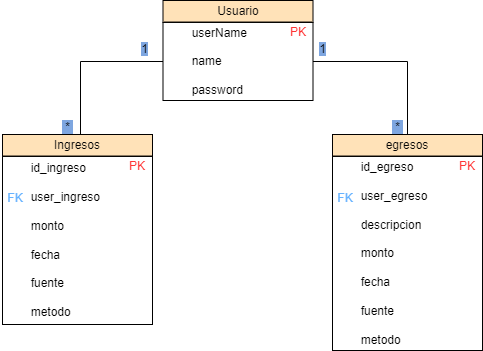

The diagram above was exported from draw.io. Its source (the exported page's mxGraphModel, read from the mxfile embedded in the PNG):
<mxGraphModel dx="1393" dy="763" grid="1" gridSize="10" guides="1" tooltips="1" connect="1" arrows="1" fold="1" page="1" pageScale="1" pageWidth="827" pageHeight="1169" math="0" shadow="0">
  <root>
    <mxCell id="0" />
    <mxCell id="1" parent="0" />
    <mxCell id="JUO45Sb2hvGIYq0aweeU-14" style="edgeStyle=orthogonalEdgeStyle;rounded=0;orthogonalLoop=1;jettySize=auto;html=1;endArrow=none;endFill=0;" edge="1" parent="1" source="EMdAjmYfnoGqmESpnhpE-141" target="JUO45Sb2hvGIYq0aweeU-10">
      <mxGeometry relative="1" as="geometry" />
    </mxCell>
    <mxCell id="EMdAjmYfnoGqmESpnhpE-141" value="&lt;div&gt;&lt;span style=&quot;white-space: pre;&quot;&gt;&#09;&lt;/span&gt;userName&lt;br&gt;&lt;/div&gt;&lt;div&gt;&lt;span style=&quot;white-space: pre;&quot;&gt;&#09;&lt;/span&gt;&lt;br&gt;&lt;/div&gt;&lt;div&gt;&lt;span style=&quot;white-space: pre;&quot;&gt;&#09;&lt;/span&gt;name&lt;br&gt;&lt;/div&gt;&lt;div&gt;&lt;br&gt;&lt;/div&gt;&lt;div&gt;&lt;span style=&quot;white-space: pre;&quot;&gt;&#09;&lt;/span&gt;password&lt;/div&gt;" style="rounded=0;whiteSpace=wrap;html=1;align=left;" parent="1" vertex="1">
      <mxGeometry x="262.5" y="92" width="150" height="78" as="geometry" />
    </mxCell>
    <mxCell id="EMdAjmYfnoGqmESpnhpE-142" value="Usuario" style="rounded=0;whiteSpace=wrap;html=1;fillColor=#FFE2B8;fontColor=#080808;strokeColor=#030100;" parent="1" vertex="1">
      <mxGeometry x="262.5" y="70" width="150" height="21.54" as="geometry" />
    </mxCell>
    <mxCell id="EMdAjmYfnoGqmESpnhpE-144" value="&lt;font&gt;PK&lt;/font&gt;" style="text;html=1;align=center;verticalAlign=middle;whiteSpace=wrap;rounded=0;fontColor=#FF3333;" parent="1" vertex="1">
      <mxGeometry x="382.5" y="91.99999999999994" width="30" height="20" as="geometry" />
    </mxCell>
    <mxCell id="JUO45Sb2hvGIYq0aweeU-1" value="&lt;div&gt;&lt;span style=&quot;white-space: pre;&quot;&gt;&#09;&lt;/span&gt;id_ingreso&lt;br&gt;&lt;/div&gt;&lt;div&gt;&lt;span style=&quot;white-space: pre;&quot;&gt;&#09;&lt;/span&gt;&lt;br&gt;&lt;/div&gt;&lt;div&gt;&lt;span style=&quot;white-space: pre;&quot;&gt;&#09;&lt;/span&gt;user_ingreso&lt;br&gt;&lt;/div&gt;&lt;div&gt;&lt;br&gt;&lt;/div&gt;&lt;div&gt;&lt;span style=&quot;white-space: pre;&quot;&gt;&#09;&lt;/span&gt;monto&lt;/div&gt;&lt;div&gt;&lt;br&gt;&lt;/div&gt;&lt;div&gt;&lt;span style=&quot;white-space: pre;&quot;&gt;&#09;&lt;/span&gt;fecha&lt;br&gt;&lt;/div&gt;&lt;div&gt;&lt;br&gt;&lt;/div&gt;&lt;div&gt;&lt;span style=&quot;white-space: pre;&quot;&gt;&#09;&lt;/span&gt;fuente&lt;br&gt;&lt;/div&gt;&lt;div&gt;&lt;br&gt;&lt;/div&gt;&lt;div&gt;&lt;span style=&quot;white-space: pre;&quot;&gt;&#09;&lt;/span&gt;metodo&lt;br&gt;&lt;/div&gt;" style="rounded=0;whiteSpace=wrap;html=1;align=left;" vertex="1" parent="1">
      <mxGeometry x="102" y="226" width="150" height="168" as="geometry" />
    </mxCell>
    <mxCell id="JUO45Sb2hvGIYq0aweeU-5" style="edgeStyle=orthogonalEdgeStyle;rounded=0;orthogonalLoop=1;jettySize=auto;html=1;entryX=0;entryY=0.5;entryDx=0;entryDy=0;endArrow=none;endFill=0;" edge="1" parent="1" source="JUO45Sb2hvGIYq0aweeU-2" target="EMdAjmYfnoGqmESpnhpE-141">
      <mxGeometry relative="1" as="geometry">
        <Array as="points">
          <mxPoint x="180" y="131" />
        </Array>
      </mxGeometry>
    </mxCell>
    <mxCell id="JUO45Sb2hvGIYq0aweeU-2" value="Ingresos" style="rounded=0;whiteSpace=wrap;html=1;fillColor=#FFE2B8;fontColor=#080808;strokeColor=#030100;" vertex="1" parent="1">
      <mxGeometry x="102" y="204" width="150" height="21.54" as="geometry" />
    </mxCell>
    <mxCell id="JUO45Sb2hvGIYq0aweeU-3" value="&lt;font&gt;PK&lt;/font&gt;" style="text;html=1;align=center;verticalAlign=middle;whiteSpace=wrap;rounded=0;fontColor=#FF3333;" vertex="1" parent="1">
      <mxGeometry x="222" y="225.99999999999994" width="30" height="20" as="geometry" />
    </mxCell>
    <mxCell id="JUO45Sb2hvGIYq0aweeU-4" value="&lt;font color=&quot;#66b2ff&quot;&gt;FK&lt;/font&gt;" style="text;html=1;align=center;verticalAlign=middle;whiteSpace=wrap;rounded=0;" vertex="1" parent="1">
      <mxGeometry x="100" y="259.00000000000006" width="30" height="18.46" as="geometry" />
    </mxCell>
    <mxCell id="JUO45Sb2hvGIYq0aweeU-6" value="&lt;font color=&quot;#030100&quot; style=&quot;background-color: rgb(126, 166, 224);&quot;&gt;&amp;nbsp;*&amp;nbsp;&lt;/font&gt;" style="text;html=1;align=center;verticalAlign=middle;whiteSpace=wrap;rounded=0;" vertex="1" parent="1">
      <mxGeometry x="160" y="190" width="15" height="14" as="geometry" />
    </mxCell>
    <mxCell id="JUO45Sb2hvGIYq0aweeU-7" value="&lt;font color=&quot;#030100&quot; style=&quot;background-color: rgb(126, 166, 224);&quot;&gt;1&lt;/font&gt;" style="text;html=1;align=center;verticalAlign=middle;whiteSpace=wrap;rounded=0;" vertex="1" parent="1">
      <mxGeometry x="237" y="112" width="15" height="14" as="geometry" />
    </mxCell>
    <mxCell id="JUO45Sb2hvGIYq0aweeU-9" value="&lt;div&gt;&lt;span style=&quot;white-space: pre;&quot;&gt;&#09;&lt;/span&gt;id_egreso&lt;br&gt;&lt;/div&gt;&lt;div&gt;&lt;span style=&quot;white-space: pre;&quot;&gt;&#09;&lt;/span&gt;&lt;br&gt;&lt;/div&gt;&lt;div&gt;&lt;span style=&quot;white-space: pre;&quot;&gt;&#09;&lt;/span&gt;user_egreso&lt;br&gt;&lt;/div&gt;&lt;div&gt;&lt;br&gt;&lt;/div&gt;&lt;div&gt;&lt;span style=&quot;white-space: pre;&quot;&gt;&#09;&lt;/span&gt;descripcion&lt;br&gt;&lt;/div&gt;&lt;div&gt;&lt;br&gt;&lt;/div&gt;&lt;div&gt;&lt;span style=&quot;white-space: pre;&quot;&gt;&#09;&lt;/span&gt;monto&lt;/div&gt;&lt;div&gt;&lt;br&gt;&lt;/div&gt;&lt;div&gt;&lt;span style=&quot;white-space: pre;&quot;&gt;&#09;&lt;/span&gt;fecha&lt;br&gt;&lt;/div&gt;&lt;div&gt;&lt;br&gt;&lt;/div&gt;&lt;div&gt;&lt;span style=&quot;white-space: pre;&quot;&gt;&#09;&lt;/span&gt;fuente&lt;br&gt;&lt;/div&gt;&lt;div&gt;&lt;br&gt;&lt;/div&gt;&lt;div&gt;&lt;span style=&quot;white-space: pre;&quot;&gt;&#09;&lt;/span&gt;metodo&lt;br&gt;&lt;/div&gt;" style="rounded=0;whiteSpace=wrap;html=1;align=left;" vertex="1" parent="1">
      <mxGeometry x="432" y="226" width="150" height="194" as="geometry" />
    </mxCell>
    <mxCell id="JUO45Sb2hvGIYq0aweeU-10" value="egresos" style="rounded=0;whiteSpace=wrap;html=1;fillColor=#FFE2B8;fontColor=#080808;strokeColor=#030100;" vertex="1" parent="1">
      <mxGeometry x="432" y="204" width="150" height="21.54" as="geometry" />
    </mxCell>
    <mxCell id="JUO45Sb2hvGIYq0aweeU-11" value="&lt;font&gt;PK&lt;/font&gt;" style="text;html=1;align=center;verticalAlign=middle;whiteSpace=wrap;rounded=0;fontColor=#FF3333;" vertex="1" parent="1">
      <mxGeometry x="552" y="225.99999999999994" width="30" height="20" as="geometry" />
    </mxCell>
    <mxCell id="JUO45Sb2hvGIYq0aweeU-12" value="&lt;font color=&quot;#66b2ff&quot;&gt;FK&lt;/font&gt;" style="text;html=1;align=center;verticalAlign=middle;whiteSpace=wrap;rounded=0;" vertex="1" parent="1">
      <mxGeometry x="430" y="259.00000000000006" width="30" height="18.46" as="geometry" />
    </mxCell>
    <mxCell id="JUO45Sb2hvGIYq0aweeU-13" value="&lt;font color=&quot;#030100&quot; style=&quot;background-color: rgb(126, 166, 224);&quot;&gt;&amp;nbsp;*&amp;nbsp;&lt;/font&gt;" style="text;html=1;align=center;verticalAlign=middle;whiteSpace=wrap;rounded=0;" vertex="1" parent="1">
      <mxGeometry x="490" y="190" width="15" height="14" as="geometry" />
    </mxCell>
    <mxCell id="JUO45Sb2hvGIYq0aweeU-15" value="&lt;font color=&quot;#030100&quot; style=&quot;background-color: rgb(126, 166, 224);&quot;&gt;1&lt;/font&gt;" style="text;html=1;align=center;verticalAlign=middle;whiteSpace=wrap;rounded=0;" vertex="1" parent="1">
      <mxGeometry x="415" y="112" width="15" height="14" as="geometry" />
    </mxCell>
  </root>
</mxGraphModel>